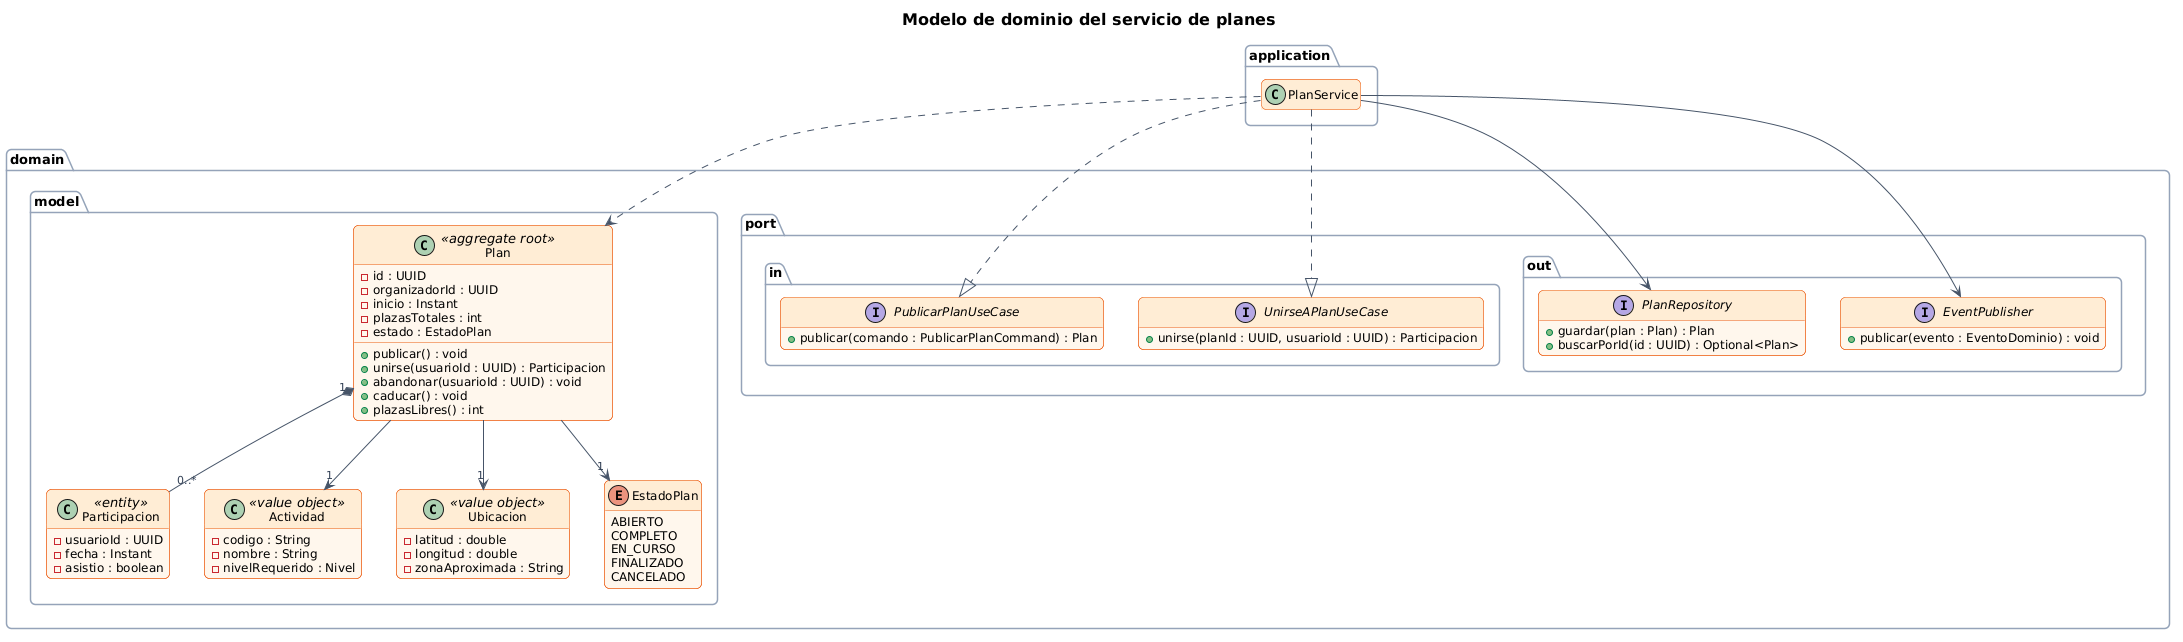

The diagram above was rendered by PlantUML. Its source (embedded in the PNG):
@startuml 03-clases-dominio-planes
!include estilo.iuml
title Modelo de dominio del servicio de planes
hide empty members

package "domain.model" {
  class Plan <<aggregate root>> {
    - id : UUID
    - organizadorId : UUID
    - inicio : Instant
    - plazasTotales : int
    - estado : EstadoPlan
    + publicar() : void
    + unirse(usuarioId : UUID) : Participacion
    + abandonar(usuarioId : UUID) : void
    + caducar() : void
    + plazasLibres() : int
  }

  class Participacion <<entity>> {
    - usuarioId : UUID
    - fecha : Instant
    - asistio : boolean
  }

  class Actividad <<value object>> {
    - codigo : String
    - nombre : String
    - nivelRequerido : Nivel
  }

  class Ubicacion <<value object>> {
    - latitud : double
    - longitud : double
    - zonaAproximada : String
  }

  enum EstadoPlan {
    ABIERTO
    COMPLETO
    EN_CURSO
    FINALIZADO
    CANCELADO
  }
}

package "domain.port.in" {
  interface PublicarPlanUseCase {
    + publicar(comando : PublicarPlanCommand) : Plan
  }
  interface UnirseAPlanUseCase {
    + unirse(planId : UUID, usuarioId : UUID) : Participacion
  }
}

package "domain.port.out" {
  interface PlanRepository {
    + guardar(plan : Plan) : Plan
    + buscarPorId(id : UUID) : Optional<Plan>
  }
  interface EventPublisher {
    + publicar(evento : EventoDominio) : void
  }
}

package "application" {
  class PlanService {
  }
}

Plan "1" *-- "0..*" Participacion
Plan --> "1" Actividad
Plan --> "1" Ubicacion
Plan --> "1" EstadoPlan

PlanService ..|> PublicarPlanUseCase
PlanService ..|> UnirseAPlanUseCase
PlanService --> PlanRepository
PlanService --> EventPublisher
PlanService ..> Plan
@enduml